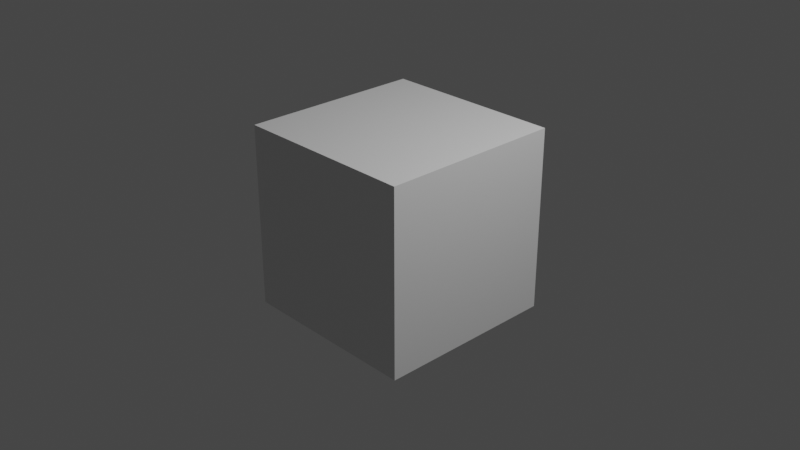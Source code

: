 # Source: bones.blend  (saved by Blender 2.82.7; exported with 4.5.12 LTS)
import bpy
from mathutils import Matrix  # noqa: F401  (used for matrix-valued properties, if any)

bpy.ops.wm.read_factory_settings(use_empty=True)
scene = bpy.context.scene
scene.name = 'Scene'

# ---- collections
col_collection = bpy.data.collections.new('Collection'); scene.collection.children.link(col_collection)

# ---- materials (node trees are filled in below, after node groups)
mat_material = bpy.data.materials.new('Material')
mat_material.alpha_threshold = 0.0
mat_material.use_transparent_shadow = False
mat_material.line_color = (0.0, 0.0, 0.0, 1.0)

# ---- material node trees
mat_material.use_nodes = True; mat_material.node_tree.nodes.clear()
_N = mat_material.node_tree.nodes; _L = mat_material.node_tree.links
n0 = _N.new('ShaderNodeOutputMaterial'); n0.name = 'Material Output'; n0.location = (300, 300)
n1 = _N.new('ShaderNodeBsdfPrincipled'); n1.name = 'Principled BSDF'; n1.location = (10, 300)
n1.distribution = 'GGX'
n1.subsurface_method = 'BURLEY'
n1.inputs[2].default_value = 0.4
n1.inputs[3].default_value = 1.45
n1.inputs[27].default_value = (0.0, 0.0, 0.0, 1.0)
n1.inputs[28].default_value = 1.0
_L.new(n1.outputs[0], n0.inputs[0])
n0.is_active_output = True

# ---- world
world_world = bpy.data.worlds.new('World'); scene.world = world_world
world_world.use_nodes = True; world_world.node_tree.nodes.clear()
_N = world_world.node_tree.nodes; _L = world_world.node_tree.links
n0 = _N.new('ShaderNodeOutputWorld'); n0.name = 'World Output'; n0.location = (300, 300)
n1 = _N.new('ShaderNodeBackground'); n1.name = 'Background'; n1.location = (10, 300)
n1.inputs[0].default_value = (0.05088, 0.05088, 0.05088, 1.0)
_L.new(n1.outputs[0], n0.inputs[0])
n0.is_active_output = True
world_world.color = (0.05088, 0.05088, 0.05088)
world_world.use_sun_shadow = False
world_world.sun_shadow_jitter_overblur = 0.0

# ---- cameras
cam_camera = bpy.data.cameras.new('Camera')
cam_camera.clip_end = 100.0
cam_camera.ortho_scale = 7.314

# ---- lights
light_light = bpy.data.lights.new('Light', 'POINT')
light_light.transmission_factor = 0.0
light_light.energy = 1000.0
light_light.shadow_soft_size = 0.1
light_light.shadow_maximum_resolution = 0.006
light_light.use_absolute_resolution = True

# ---- meshes
me_cube = bpy.data.meshes.new('Cube')
me_cube.from_pydata([(1.0, 1.0, 1.0), (1.0, 1.0, -1.0), (1.0, -1.0, 1.0), (1.0, -1.0, -1.0), (-1.0, 1.0, 1.0), (-1.0, 1.0, -1.0), (-1.0, -1.0, 1.0), (-1.0, -1.0, -1.0)], [], [(0, 4, 6, 2), (3, 2, 6, 7), (7, 6, 4, 5), (5, 1, 3, 7), (1, 0, 2, 3), (5, 4, 0, 1)])
_uv = me_cube.uv_layers.new(name='UVMap')
_uv.uv.foreach_set('vector', [0.625, 0.5, 0.875, 0.5, 0.875, 0.75, 0.625, 0.75, 0.375, 0.75, 0.625, 0.75, 0.625, 1.0, 0.375, 1.0, 0.375, 0.0, 0.625, 0.0, 0.625, 0.25, 0.375, 0.25, 0.125, 0.5, 0.375, 0.5, 0.375, 0.75, 0.125, 0.75, 0.375, 0.5, 0.625, 0.5, 0.625, 0.75, 0.375, 0.75, 0.375, 0.25, 0.625, 0.25, 0.625, 0.5, 0.375, 0.5])
me_cube.materials.append(mat_material)
me_cube.use_remesh_preserve_volume = False
me_cube.use_remesh_preserve_attributes = False
me_cube.use_mirror_vertex_groups = False
me_cube.update()
arm_armature = bpy.data.armatures.new('Armature')  # bones are not reproduced

# ---- objects
ob_cube = bpy.data.objects.new('Cube', me_cube)
ob_light = bpy.data.objects.new('Light', light_light)
ob_camera = bpy.data.objects.new('Camera', cam_camera)
ob_armature = bpy.data.objects.new('Armature', arm_armature)

# ---- transforms, parenting, visibility, modifiers, constraints
ob_cube.location = (0.0, 0.0, 0.0)
ob_cube.lock_rotations_4d = False
ob_cube.empty_display_type = 'ARROWS'
ob_cube.lineart.crease_threshold = 0.0
ob_light.location = (4.076, 1.005, 5.904)
ob_light.rotation_euler = (0.6503, 0.05522, 1.866)
ob_light.lock_rotations_4d = False
ob_light.empty_display_type = 'ARROWS'
ob_light.color = (0.0, 0.0, 0.0, 0.0)
ob_light.lineart.crease_threshold = 0.0
ob_camera.location = (7.359, -6.926, 4.958)
ob_camera.rotation_euler = (1.109, 0.0, 0.8149)
ob_camera.lock_rotations_4d = False
ob_camera.empty_display_type = 'ARROWS'
ob_camera.color = (0.0, 0.0, 0.0, 0.0)
ob_camera.display_type = 'WIRE'
ob_camera.lineart.crease_threshold = 0.0
ob_armature.location = (0.0, 0.0, 0.0)
ob_armature.show_in_front = True
ob_armature.lineart.crease_threshold = 0.0

# ---- collection membership
col_collection.objects.link(ob_cube)
col_collection.objects.link(ob_light)
col_collection.objects.link(ob_camera)
col_collection.objects.link(ob_armature)

# ---- scene / render settings (as saved in the file)
scene.camera = ob_camera
scene.frame_start = 1; scene.frame_end = 250; scene.frame_set(250)
scene.render.engine = 'BLENDER_EEVEE_NEXT'
scene.cycles.use_denoising = False
scene.cycles.samples = 128
scene.cycles.sampling_pattern = 'TABULATED_SOBOL'
scene.cycles.use_adaptive_sampling = False
scene.cycles.use_light_tree = False
scene.view_settings.view_transform = 'Filmic'
bpy.context.view_layer.update()
